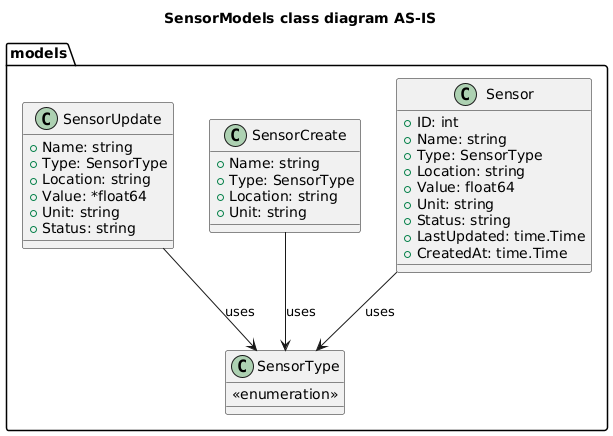

The diagram above was rendered by PlantUML. Its source (embedded in the PNG):
@startuml

title SensorModels class diagram AS-IS
top to bottom direction

package "models" {

  class SensorType {
    <<enumeration>>
  }

  class Sensor {
    + ID: int
    + Name: string
    + Type: SensorType
    + Location: string
    + Value: float64
    + Unit: string
    + Status: string
    + LastUpdated: time.Time
    + CreatedAt: time.Time
  }

  class SensorCreate {
    + Name: string
    + Type: SensorType
    + Location: string
    + Unit: string
  }

  class SensorUpdate {
    + Name: string
    + Type: SensorType
    + Location: string
    + Value: *float64
    + Unit: string
    + Status: string
  }
}

models.Sensor --> models.SensorType : uses
models.SensorCreate --> models.SensorType : uses
models.SensorUpdate --> models.SensorType : uses

@enduml